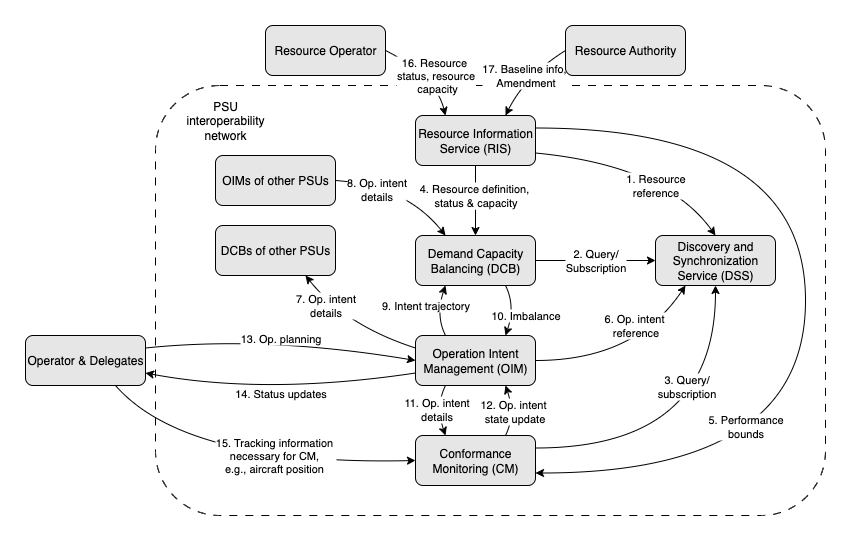

The diagram above was exported from draw.io. Its source (the exported page's mxGraphModel, read from the mxfile embedded in the PNG):
<mxGraphModel dx="1106" dy="1004" grid="1" gridSize="10" guides="1" tooltips="1" connect="1" arrows="1" fold="1" page="1" pageScale="1" pageWidth="1100" pageHeight="850" math="0" shadow="0">
  <root>
    <mxCell id="0" />
    <mxCell id="1" parent="0" />
    <mxCell id="ptp5Tv-xG_piHnttDbj3-15" value="" style="rounded=1;whiteSpace=wrap;html=1;fillColor=none;dashed=1;dashPattern=8 8;" parent="1" vertex="1">
      <mxGeometry x="240" y="230" width="670" height="430" as="geometry" />
    </mxCell>
    <mxCell id="ShGW72dftKDkud-dhV1o-2" style="edgeStyle=orthogonalEdgeStyle;rounded=0;orthogonalLoop=1;jettySize=auto;html=1;exitX=1;exitY=0.25;exitDx=0;exitDy=0;entryX=0.5;entryY=1;entryDx=0;entryDy=0;curved=1;" parent="1" source="ptp5Tv-xG_piHnttDbj3-1" target="ptp5Tv-xG_piHnttDbj3-6" edge="1">
      <mxGeometry relative="1" as="geometry" />
    </mxCell>
    <mxCell id="ShGW72dftKDkud-dhV1o-3" value="3. Query/&lt;div&gt;subscription&lt;/div&gt;" style="edgeLabel;html=1;align=center;verticalAlign=middle;resizable=0;points=[];" parent="ShGW72dftKDkud-dhV1o-2" connectable="0" vertex="1">
      <mxGeometry x="0.3401" y="36" relative="1" as="geometry">
        <mxPoint x="6" y="-13" as="offset" />
      </mxGeometry>
    </mxCell>
    <mxCell id="ptp5Tv-xG_piHnttDbj3-1" value="Conformance Monitoring (CM)" style="rounded=1;whiteSpace=wrap;html=1;fillColor=#E6E6E6;" parent="1" vertex="1">
      <mxGeometry x="500" y="580" width="120" height="50" as="geometry" />
    </mxCell>
    <mxCell id="ptp5Tv-xG_piHnttDbj3-32" value="7. Op. intent&lt;br&gt;details" style="orthogonalLoop=1;jettySize=auto;html=1;exitX=0;exitY=0.25;exitDx=0;exitDy=0;entryX=0.75;entryY=1;entryDx=0;entryDy=0;curved=1;" parent="1" source="ptp5Tv-xG_piHnttDbj3-2" target="ptp5Tv-xG_piHnttDbj3-5" edge="1">
      <mxGeometry x="0.4777" y="3" relative="1" as="geometry">
        <Array as="points">
          <mxPoint x="430" y="470" />
        </Array>
        <mxPoint as="offset" />
      </mxGeometry>
    </mxCell>
    <mxCell id="ptp5Tv-xG_piHnttDbj3-2" value="Operation Intent Management (OIM)" style="rounded=1;whiteSpace=wrap;html=1;fillColor=#E6E6E6;" parent="1" vertex="1">
      <mxGeometry x="500" y="480" width="120" height="50" as="geometry" />
    </mxCell>
    <mxCell id="ptp5Tv-xG_piHnttDbj3-3" value="Demand Capacity Balancing (DCB)" style="rounded=1;whiteSpace=wrap;html=1;fillColor=#E6E6E6;" parent="1" vertex="1">
      <mxGeometry x="500" y="380" width="120" height="50" as="geometry" />
    </mxCell>
    <mxCell id="ptp5Tv-xG_piHnttDbj3-4" value="OIMs of other PSUs" style="rounded=1;whiteSpace=wrap;html=1;fillColor=#E6E6E6;" parent="1" vertex="1">
      <mxGeometry x="300" y="300" width="120" height="50" as="geometry" />
    </mxCell>
    <mxCell id="ptp5Tv-xG_piHnttDbj3-5" value="DCBs of other PSUs" style="rounded=1;whiteSpace=wrap;html=1;fillColor=#E6E6E6;" parent="1" vertex="1">
      <mxGeometry x="300" y="370" width="120" height="50" as="geometry" />
    </mxCell>
    <mxCell id="ptp5Tv-xG_piHnttDbj3-6" value="Discovery and Synchronization Service (DSS)" style="rounded=1;whiteSpace=wrap;html=1;fillColor=#E6E6E6;" parent="1" vertex="1">
      <mxGeometry x="740" y="380" width="120" height="50" as="geometry" />
    </mxCell>
    <mxCell id="ptp5Tv-xG_piHnttDbj3-7" value="Resource Information Service (RIS)" style="rounded=1;whiteSpace=wrap;html=1;fillColor=#E6E6E6;" parent="1" vertex="1">
      <mxGeometry x="500" y="260" width="120" height="50" as="geometry" />
    </mxCell>
    <mxCell id="ptp5Tv-xG_piHnttDbj3-48" value="5. Performance &lt;br&gt;bounds" style="edgeStyle=orthogonalEdgeStyle;orthogonalLoop=1;jettySize=auto;html=1;exitX=1;exitY=0.25;exitDx=0;exitDy=0;curved=1;entryX=1;entryY=0.75;entryDx=0;entryDy=0;" parent="1" source="ptp5Tv-xG_piHnttDbj3-7" target="ptp5Tv-xG_piHnttDbj3-1" edge="1">
      <mxGeometry x="0.5254" y="-47" relative="1" as="geometry">
        <Array as="points">
          <mxPoint x="890" y="273" />
          <mxPoint x="890" y="618" />
        </Array>
        <mxPoint as="offset" />
        <mxPoint x="620" y="605" as="targetPoint" />
      </mxGeometry>
    </mxCell>
    <mxCell id="ptp5Tv-xG_piHnttDbj3-36" value="17. Baseline info,&amp;nbsp;&lt;div&gt;Amendment&lt;/div&gt;" style="rounded=0;orthogonalLoop=1;jettySize=auto;html=1;exitX=0;exitY=0.5;exitDx=0;exitDy=0;curved=1;entryX=0.75;entryY=0;entryDx=0;entryDy=0;" parent="1" source="ptp5Tv-xG_piHnttDbj3-9" target="ptp5Tv-xG_piHnttDbj3-7" edge="1">
      <mxGeometry x="0.0266" relative="1" as="geometry">
        <mxPoint as="offset" />
        <Array as="points">
          <mxPoint x="610" y="220" />
        </Array>
        <mxPoint x="590" y="270" as="targetPoint" />
      </mxGeometry>
    </mxCell>
    <mxCell id="ptp5Tv-xG_piHnttDbj3-9" value="Resource Authority" style="rounded=1;whiteSpace=wrap;html=1;fillColor=#E6E6E6;" parent="1" vertex="1">
      <mxGeometry x="650" y="170" width="120" height="50" as="geometry" />
    </mxCell>
    <mxCell id="ptp5Tv-xG_piHnttDbj3-50" value="16. Resource&amp;nbsp;&lt;div&gt;status,&amp;nbsp;&lt;span style=&quot;background-color: light-dark(#ffffff, var(--ge-dark-color, #121212)); color: light-dark(rgb(0, 0, 0), rgb(255, 255, 255));&quot;&gt;resource&lt;/span&gt;&lt;/div&gt;&lt;div&gt;&lt;span style=&quot;background-color: light-dark(#ffffff, var(--ge-dark-color, #121212)); color: light-dark(rgb(0, 0, 0), rgb(255, 255, 255));&quot;&gt;&amp;nbsp;capacity&lt;/span&gt;&lt;/div&gt;" style="orthogonalLoop=1;jettySize=auto;html=1;exitX=1;exitY=0.5;exitDx=0;exitDy=0;curved=1;entryX=0.25;entryY=0;entryDx=0;entryDy=0;" parent="1" source="ptp5Tv-xG_piHnttDbj3-10" target="ptp5Tv-xG_piHnttDbj3-7" edge="1">
      <mxGeometry x="0.1531" relative="1" as="geometry">
        <Array as="points">
          <mxPoint x="520" y="220" />
        </Array>
        <mxPoint as="offset" />
      </mxGeometry>
    </mxCell>
    <mxCell id="ptp5Tv-xG_piHnttDbj3-10" value="Resource Operator" style="rounded=1;whiteSpace=wrap;html=1;fillColor=#E6E6E6;" parent="1" vertex="1">
      <mxGeometry x="350" y="170" width="120" height="50" as="geometry" />
    </mxCell>
    <mxCell id="ptp5Tv-xG_piHnttDbj3-11" value="Operator &amp;amp; Delegates" style="rounded=1;whiteSpace=wrap;html=1;fillColor=#E6E6E6;" parent="1" vertex="1">
      <mxGeometry x="110" y="480" width="120" height="50" as="geometry" />
    </mxCell>
    <mxCell id="ptp5Tv-xG_piHnttDbj3-16" value="2. Query/&lt;div&gt;Subscription&lt;/div&gt;" style="endArrow=classic;html=1;exitX=1;exitY=0.5;exitDx=0;exitDy=0;entryX=0;entryY=0.5;entryDx=0;entryDy=0;curved=1;" parent="1" source="ptp5Tv-xG_piHnttDbj3-3" target="ptp5Tv-xG_piHnttDbj3-6" edge="1">
      <mxGeometry width="50" height="50" relative="1" as="geometry">
        <mxPoint x="490" y="390" as="sourcePoint" />
        <mxPoint x="540" y="340" as="targetPoint" />
      </mxGeometry>
    </mxCell>
    <mxCell id="ptp5Tv-xG_piHnttDbj3-18" value="4. Resource definition,&amp;nbsp;&lt;div&gt;status &amp;amp;&lt;span style=&quot;background-color: light-dark(#ffffff, var(--ge-dark-color, #121212)); color: light-dark(rgb(0, 0, 0), rgb(255, 255, 255));&quot;&gt;&amp;nbsp;capacity&lt;/span&gt;&lt;/div&gt;" style="endArrow=classic;html=1;curved=1;exitX=0.5;exitY=1;exitDx=0;exitDy=0;entryX=0.5;entryY=0;entryDx=0;entryDy=0;" parent="1" source="ptp5Tv-xG_piHnttDbj3-7" target="ptp5Tv-xG_piHnttDbj3-3" edge="1">
      <mxGeometry x="-0.1429" width="50" height="50" relative="1" as="geometry">
        <mxPoint x="490" y="310" as="sourcePoint" />
        <mxPoint x="540" y="340" as="targetPoint" />
        <Array as="points" />
        <mxPoint as="offset" />
      </mxGeometry>
    </mxCell>
    <mxCell id="ptp5Tv-xG_piHnttDbj3-26" value="15. Tracking information&amp;nbsp;&lt;div&gt;necessary for CM,&amp;nbsp;&lt;/div&gt;&lt;div&gt;e.g., aircraft position&amp;nbsp;&lt;/div&gt;" style="endArrow=classic;html=1;exitX=0.75;exitY=1;exitDx=0;exitDy=0;entryX=0;entryY=0.5;entryDx=0;entryDy=0;rounded=0;curved=1;" parent="1" source="ptp5Tv-xG_piHnttDbj3-11" target="ptp5Tv-xG_piHnttDbj3-1" edge="1">
      <mxGeometry x="0.1654" y="8" width="50" height="50" relative="1" as="geometry">
        <mxPoint x="230" y="605" as="sourcePoint" />
        <mxPoint x="290" y="530" as="targetPoint" />
        <Array as="points">
          <mxPoint x="270" y="610" />
        </Array>
        <mxPoint as="offset" />
      </mxGeometry>
    </mxCell>
    <mxCell id="ptp5Tv-xG_piHnttDbj3-28" value="8. Op. intent&lt;br&gt;details" style="endArrow=classic;html=1;exitX=1;exitY=0.5;exitDx=0;exitDy=0;entryX=0.25;entryY=0;entryDx=0;entryDy=0;curved=1;" parent="1" source="ptp5Tv-xG_piHnttDbj3-4" target="ptp5Tv-xG_piHnttDbj3-3" edge="1">
      <mxGeometry x="-0.3769" y="-6" width="50" height="50" relative="1" as="geometry">
        <mxPoint x="600" y="440" as="sourcePoint" />
        <mxPoint x="650" y="390" as="targetPoint" />
        <Array as="points">
          <mxPoint x="490" y="330" />
        </Array>
        <mxPoint as="offset" />
      </mxGeometry>
    </mxCell>
    <mxCell id="ptp5Tv-xG_piHnttDbj3-31" value="14. Status updates" style="endArrow=classic;html=1;exitX=0;exitY=0.75;exitDx=0;exitDy=0;entryX=1;entryY=0.75;entryDx=0;entryDy=0;curved=1;" parent="1" source="ptp5Tv-xG_piHnttDbj3-2" target="ptp5Tv-xG_piHnttDbj3-11" edge="1">
      <mxGeometry width="50" height="50" relative="1" as="geometry">
        <mxPoint x="480" y="580" as="sourcePoint" />
        <mxPoint x="530" y="530" as="targetPoint" />
        <Array as="points">
          <mxPoint x="350" y="540" />
        </Array>
      </mxGeometry>
    </mxCell>
    <mxCell id="ptp5Tv-xG_piHnttDbj3-33" value="13. Op. planning" style="endArrow=classic;html=1;exitX=1;exitY=0.25;exitDx=0;exitDy=0;entryX=0;entryY=0.5;entryDx=0;entryDy=0;curved=1;" parent="1" source="ptp5Tv-xG_piHnttDbj3-11" target="ptp5Tv-xG_piHnttDbj3-2" edge="1">
      <mxGeometry width="50" height="50" relative="1" as="geometry">
        <mxPoint x="310" y="420" as="sourcePoint" />
        <mxPoint x="360" y="370" as="targetPoint" />
        <Array as="points">
          <mxPoint x="350" y="480" />
        </Array>
      </mxGeometry>
    </mxCell>
    <mxCell id="ptp5Tv-xG_piHnttDbj3-34" value="6. Op. intent&amp;nbsp;&lt;div&gt;reference&lt;/div&gt;" style="endArrow=classic;html=1;exitX=1;exitY=0.5;exitDx=0;exitDy=0;entryX=0.25;entryY=1;entryDx=0;entryDy=0;curved=1;" parent="1" source="ptp5Tv-xG_piHnttDbj3-2" target="ptp5Tv-xG_piHnttDbj3-6" edge="1">
      <mxGeometry x="0.3582" y="19" width="50" height="50" relative="1" as="geometry">
        <mxPoint x="430" y="470" as="sourcePoint" />
        <mxPoint x="480" y="420" as="targetPoint" />
        <Array as="points">
          <mxPoint x="720" y="505" />
        </Array>
        <mxPoint as="offset" />
      </mxGeometry>
    </mxCell>
    <mxCell id="ptp5Tv-xG_piHnttDbj3-35" value="1. Resource &lt;br&gt;reference" style="endArrow=classic;html=1;rounded=0;exitX=1;exitY=0.75;exitDx=0;exitDy=0;entryX=0.5;entryY=0;entryDx=0;entryDy=0;curved=1;" parent="1" source="ptp5Tv-xG_piHnttDbj3-7" target="ptp5Tv-xG_piHnttDbj3-6" edge="1">
      <mxGeometry x="0.3024" y="-20" width="50" height="50" relative="1" as="geometry">
        <mxPoint x="310" y="220" as="sourcePoint" />
        <mxPoint x="360" y="170" as="targetPoint" />
        <Array as="points">
          <mxPoint x="750" y="310" />
        </Array>
        <mxPoint as="offset" />
      </mxGeometry>
    </mxCell>
    <mxCell id="ptp5Tv-xG_piHnttDbj3-45" value="PSU&lt;br&gt;interoperability&lt;br&gt;network" style="text;html=1;strokeColor=none;fillColor=none;align=center;verticalAlign=middle;whiteSpace=wrap;rounded=0;" parent="1" vertex="1">
      <mxGeometry x="280" y="250" width="60" height="30" as="geometry" />
    </mxCell>
    <mxCell id="ptp5Tv-xG_piHnttDbj3-51" value="9. Intent trajectory" style="endArrow=classic;startArrow=none;html=1;rounded=0;entryX=0.25;entryY=1;entryDx=0;entryDy=0;exitX=0.25;exitY=0;exitDx=0;exitDy=0;startFill=0;curved=1;" parent="1" source="ptp5Tv-xG_piHnttDbj3-2" target="ptp5Tv-xG_piHnttDbj3-3" edge="1">
      <mxGeometry x="0.0627" y="13" width="50" height="50" relative="1" as="geometry">
        <mxPoint x="440" y="480" as="sourcePoint" />
        <mxPoint x="490" y="430" as="targetPoint" />
        <Array as="points">
          <mxPoint x="520" y="460" />
        </Array>
        <mxPoint as="offset" />
      </mxGeometry>
    </mxCell>
    <mxCell id="ptp5Tv-xG_piHnttDbj3-52" value="11. Op. intent&lt;div&gt;details&lt;/div&gt;" style="endArrow=none;startArrow=classic;html=1;rounded=0;startFill=1;endFill=0;exitX=0.25;exitY=0;exitDx=0;exitDy=0;entryX=0.25;entryY=1;entryDx=0;entryDy=0;curved=1;" parent="1" source="ptp5Tv-xG_piHnttDbj3-1" target="ptp5Tv-xG_piHnttDbj3-2" edge="1">
      <mxGeometry width="50" height="50" relative="1" as="geometry">
        <mxPoint x="570" y="490" as="sourcePoint" />
        <mxPoint x="570" y="440" as="targetPoint" />
        <Array as="points">
          <mxPoint x="520" y="550" />
        </Array>
      </mxGeometry>
    </mxCell>
    <mxCell id="Qes8nwQVJwzMpF0YBOva-1" value="12. Op. intent&amp;nbsp;&lt;div&gt;state update&lt;/div&gt;" style="endArrow=none;startArrow=classic;html=1;rounded=0;startFill=1;endFill=0;exitX=0.75;exitY=1;exitDx=0;exitDy=0;entryX=0.75;entryY=0;entryDx=0;entryDy=0;curved=1;" parent="1" source="ptp5Tv-xG_piHnttDbj3-2" target="ptp5Tv-xG_piHnttDbj3-1" edge="1">
      <mxGeometry width="50" height="50" relative="1" as="geometry">
        <mxPoint x="540" y="590" as="sourcePoint" />
        <mxPoint x="540" y="540" as="targetPoint" />
        <Array as="points">
          <mxPoint x="600" y="560" />
        </Array>
      </mxGeometry>
    </mxCell>
    <mxCell id="Qes8nwQVJwzMpF0YBOva-2" value="10. Imbalance" style="endArrow=classic;startArrow=none;html=1;rounded=0;entryX=0.75;entryY=0;entryDx=0;entryDy=0;exitX=0.75;exitY=1;exitDx=0;exitDy=0;startFill=0;curved=1;" parent="1" source="ptp5Tv-xG_piHnttDbj3-3" target="ptp5Tv-xG_piHnttDbj3-2" edge="1">
      <mxGeometry x="0.0627" y="13" width="50" height="50" relative="1" as="geometry">
        <mxPoint x="540" y="490" as="sourcePoint" />
        <mxPoint x="540" y="440" as="targetPoint" />
        <Array as="points">
          <mxPoint x="600" y="450" />
        </Array>
        <mxPoint as="offset" />
      </mxGeometry>
    </mxCell>
  </root>
</mxGraphModel>